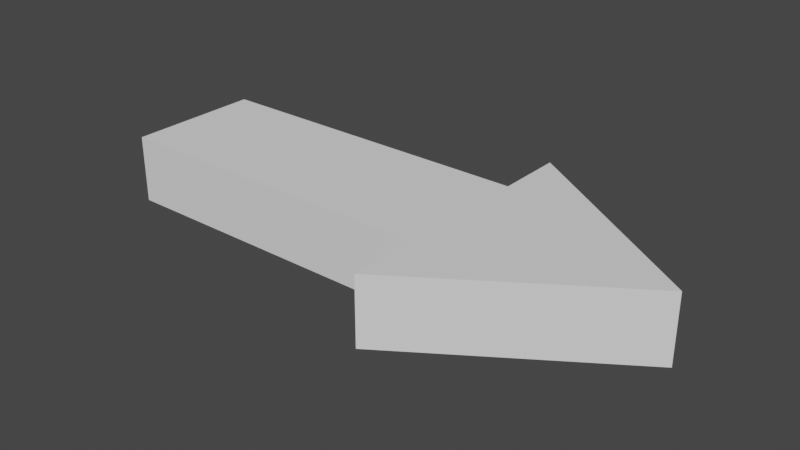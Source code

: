 # Source: arrow.blend  (saved by Blender 2.83.19; exported with 4.5.12 LTS)
import bpy
from mathutils import Matrix  # noqa: F401  (used for matrix-valued properties, if any)

bpy.ops.wm.read_factory_settings(use_empty=True)
scene = bpy.context.scene
scene.name = 'Scene'

# ---- collections
col_collection = bpy.data.collections.new('Collection'); scene.collection.children.link(col_collection)

# ---- world
world_world = bpy.data.worlds.new('World'); scene.world = world_world
world_world.use_nodes = True; world_world.node_tree.nodes.clear()
_N = world_world.node_tree.nodes; _L = world_world.node_tree.links
n0 = _N.new('ShaderNodeOutputWorld'); n0.name = 'World Output'; n0.location = (300, 300)
n1 = _N.new('ShaderNodeBackground'); n1.name = 'Background'; n1.location = (10, 300)
n1.inputs[0].default_value = (0.05088, 0.05088, 0.05088, 1.0)
_L.new(n1.outputs[0], n0.inputs[0])
n0.is_active_output = True
world_world.color = (0.05088, 0.05088, 0.05088)
world_world.use_sun_shadow = False
world_world.sun_shadow_jitter_overblur = 0.0

# ---- meshes
me_cube_001 = bpy.data.meshes.new('Cube.001')
me_cube_001.from_pydata([(-1.0, -1.0, -1.0), (-1.0, -1.0, 1.0), (-1.0, 1.0, -1.0), (-1.0, 1.0, 1.0), (1.0, 0.0, -1.0), (1.0, 0.0, 1.0), (0.25, 1.0, -1.0), (0.25, 1.0, 1.0), (0.25, -1.0, -1.0), (0.25, -1.0, 1.0), (-1.0, 1.0, -1.0), (-1.0, 1.0, 1.0), (0.25, 1.0, -1.0), (0.25, 1.0, 1.0), (-1.0, 1.0, -1.0), (-1.0, 1.0, 1.0), (0.25, 1.0, -1.0), (0.25, 1.0, 1.0), (0.25, -2.0, -1.0), (0.25, -2.0, 1.0), (0.25, 2.0, -1.0), (0.25, 2.0, 1.0), (0.25, 2.0, -1.0), (0.25, 2.0, 1.0), (0.25, 2.0, -1.0), (0.25, 2.0, 1.0)], [], [(0, 1, 3, 2), (8, 9, 1, 0), (6, 4, 8), (7, 3, 1, 9), (5, 7, 9), (2, 6, 8, 0), (8, 4, 18), (12, 16, 24, 22), (4, 6, 20), (6, 2, 10, 12), (3, 7, 13, 11), (2, 3, 11, 10), (14, 15, 17, 16), (12, 10, 14, 16), (11, 13, 17, 15), (10, 11, 15, 14), (4, 5, 19, 18), (5, 9, 19), (9, 8, 18, 19), (20, 21, 5, 4), (21, 20, 22, 23), (23, 22, 24, 25), (6, 12, 22, 20), (17, 13, 23, 25), (16, 17, 25, 24), (7, 5, 21), (13, 7, 21, 23)])
_uv = me_cube_001.uv_layers.new(name='UVMap')
_uv.uv.foreach_set('vector', [0.375, 0.0, 0.625, 0.0, 0.625, 0.25, 0.375, 0.25, 0.375, 0.875, 0.625, 0.875, 0.625, 1.0, 0.375, 1.0, 0.25, 0.5, 0.375, 0.75, 0.25, 0.75, 0.75, 0.5, 0.875, 0.5, 0.875, 0.75, 0.75, 0.75, 0.625, 0.5, 0.75, 0.5, 0.75, 0.75, 0.125, 0.5, 0.25, 0.5, 0.25, 0.75, 0.125, 0.75, 0.25, 0.75, 0.375, 0.75, 0.25, 0.75, 0.25, 0.5, 0.25, 0.5, 0.25, 0.5, 0.25, 0.5, 0.375, 0.5, 0.25, 0.5, 0.25, 0.5, 0.25, 0.5, 0.125, 0.5, 0.125, 0.5, 0.25, 0.5, 0.875, 0.5, 0.75, 0.5, 0.75, 0.5, 0.875, 0.5, 0.375, 0.25, 0.625, 0.25, 0.625, 0.25, 0.375, 0.25, 0.375, 0.25, 0.625, 0.25, 0.625, 0.375, 0.375, 0.375, 0.25, 0.5, 0.125, 0.5, 0.125, 0.5, 0.25, 0.5, 0.875, 0.5, 0.75, 0.5, 0.75, 0.5, 0.875, 0.5, 0.375, 0.25, 0.625, 0.25, 0.625, 0.25, 0.375, 0.25, 0.375, 0.75, 0.625, 0.75, 0.625, 0.875, 0.375, 0.875, 0.625, 0.75, 0.75, 0.75, 0.75, 0.75, 0.625, 0.875, 0.375, 0.875, 0.375, 0.875, 0.625, 0.875, 0.375, 0.375, 0.625, 0.375, 0.625, 0.5, 0.375, 0.5, 0.625, 0.375, 0.375, 0.375, 0.375, 0.375, 0.625, 0.375, 0.625, 0.375, 0.375, 0.375, 0.375, 0.375, 0.625, 0.375, 0.25, 0.5, 0.25, 0.5, 0.25, 0.5, 0.25, 0.5, 0.75, 0.5, 0.75, 0.5, 0.75, 0.5, 0.75, 0.5, 0.375, 0.375, 0.625, 0.375, 0.625, 0.375, 0.375, 0.375, 0.75, 0.5, 0.625, 0.5, 0.75, 0.5, 0.75, 0.5, 0.75, 0.5, 0.75, 0.5, 0.75, 0.5])
me_cube_001.use_remesh_fix_poles = True
me_cube_001.use_remesh_preserve_attributes = False
me_cube_001.use_mirror_vertex_groups = False
me_cube_001.update()

# ---- objects
ob_cube = bpy.data.objects.new('Cube', me_cube_001)

# ---- transforms, parenting, visibility, modifiers, constraints
ob_cube.location = (0.0, 0.0, 0.0)
ob_cube.scale = (4.0, 1.0, 0.5)
ob_cube.lineart.crease_threshold = 0.0

# ---- collection membership
col_collection.objects.link(ob_cube)

# ---- scene / render settings (as saved in the file)
scene.frame_start = 1; scene.frame_end = 250; scene.frame_set(1)
scene.render.engine = 'BLENDER_EEVEE_NEXT'
scene.cycles.use_denoising = False
scene.cycles.samples = 128
scene.cycles.sampling_pattern = 'TABULATED_SOBOL'
scene.cycles.use_adaptive_sampling = False
scene.cycles.use_light_tree = False
scene.view_settings.view_transform = 'Filmic'
bpy.context.view_layer.update()

# ---- added for rendering (the .blend has no active camera and no usable light): camera, sun
cam_auto = bpy.data.cameras.new('AutoCamera')
cam_auto.lens = 50.0
cam_auto.sensor_width = 36.0
cam_auto.clip_end = 1000.0
ob_auto_camera = bpy.data.objects.new('AutoCamera', cam_auto)
scene.collection.objects.link(ob_auto_camera)
ob_auto_camera.location = (8.32702, -9.99243, 6.66162)
ob_auto_camera.rotation_euler = (1.09748, -7.21219e-08, 0.694738)
scene.camera = ob_auto_camera
light_auto_sun = bpy.data.lights.new('AutoSun', 'SUN')
light_auto_sun.energy = 3.0
light_auto_sun.angle = 0.0523599
ob_auto_sun = bpy.data.objects.new('AutoSun', light_auto_sun)
scene.collection.objects.link(ob_auto_sun)
ob_auto_sun.rotation_euler = (0.872665, 0.174533, 0.523599)
bpy.context.view_layer.update()

